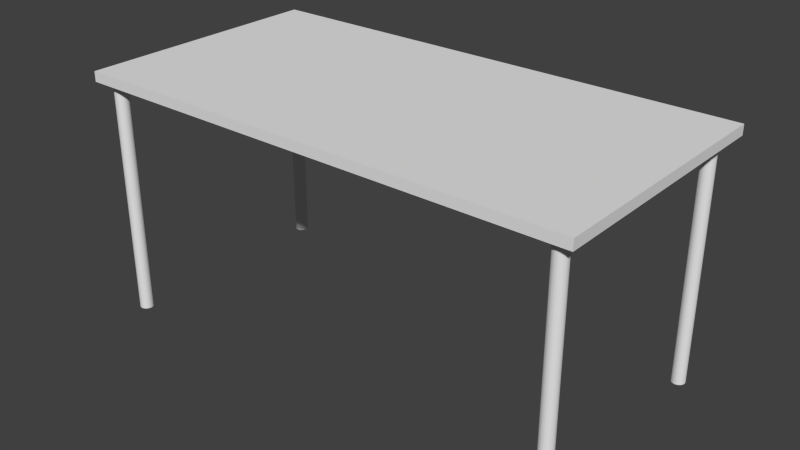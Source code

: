 # Source: desk.blend  (saved by Blender 2.76.0; exported with 4.5.12 LTS)
import bpy
from mathutils import Matrix  # noqa: F401  (used for matrix-valued properties, if any)

bpy.ops.wm.read_factory_settings(use_empty=True)
scene = bpy.context.scene
scene.name = 'Scene'

# ---- collections
col_collection_1 = bpy.data.collections.new('Collection 1'); scene.collection.children.link(col_collection_1)

# ---- world
world_world = bpy.data.worlds.new('World'); scene.world = world_world
world_world.color = (0.05088, 0.05088, 0.05088)
world_world.use_sun_shadow = False
world_world.sun_shadow_jitter_overblur = 0.0
world_world.cycles.sampling_method = 'MANUAL'
world_world.cycles.sample_map_resolution = 256

# ---- meshes
me_cube_001 = bpy.data.meshes.new('Cube.001')
me_cube_001.from_pydata([(-1.0, -1.0, -1.0), (-1.0, -1.0, 1.0), (-1.0, 1.0, -1.0), (-1.0, 1.0, 1.0), (1.0, -1.0, -1.0), (1.0, -1.0, 1.0), (1.0, 1.0, -1.0), (1.0, 1.0, 1.0)], [], [(1, 3, 2, 0), (3, 7, 6, 2), (7, 5, 4, 6), (5, 1, 0, 4), (0, 2, 6, 4), (5, 7, 3, 1)])
me_cube_001.use_remesh_preserve_volume = False
me_cube_001.use_remesh_preserve_attributes = False
me_cube_001.use_mirror_vertex_groups = False
me_cube_001.update()
me_cylinder = bpy.data.meshes.new('Cylinder')
me_cylinder.from_pydata([(0.0, 1.0, -1.0), (0.0, 1.0, 1.0), (0.1951, 0.9808, -1.0), (0.1951, 0.9808, 1.0), (0.3827, 0.9239, -1.0), (0.3827, 0.9239, 1.0), (0.5556, 0.8315, -1.0), (0.5556, 0.8315, 1.0), (0.7071, 0.7071, -1.0), (0.7071, 0.7071, 1.0), (0.8315, 0.5556, -1.0), (0.8315, 0.5556, 1.0), (0.9239, 0.3827, -1.0), (0.9239, 0.3827, 1.0), (0.9808, 0.1951, -1.0), (0.9808, 0.1951, 1.0), (1.0, 7.55e-08, -1.0), (1.0, 7.55e-08, 1.0), (0.9808, -0.1951, -1.0), (0.9808, -0.1951, 1.0), (0.9239, -0.3827, -1.0), (0.9239, -0.3827, 1.0), (0.8315, -0.5556, -1.0), (0.8315, -0.5556, 1.0), (0.7071, -0.7071, -1.0), (0.7071, -0.7071, 1.0), (0.5556, -0.8315, -1.0), (0.5556, -0.8315, 1.0), (0.3827, -0.9239, -1.0), (0.3827, -0.9239, 1.0), (0.1951, -0.9808, -1.0), (0.1951, -0.9808, 1.0), (-3.258e-07, -1.0, -1.0), (-3.258e-07, -1.0, 1.0), (-0.1951, -0.9808, -1.0), (-0.1951, -0.9808, 1.0), (-0.3827, -0.9239, -1.0), (-0.3827, -0.9239, 1.0), (-0.5556, -0.8315, -1.0), (-0.5556, -0.8315, 1.0), (-0.7071, -0.7071, -1.0), (-0.7071, -0.7071, 1.0), (-0.8315, -0.5556, -1.0), (-0.8315, -0.5556, 1.0), (-0.9239, -0.3827, -1.0), (-0.9239, -0.3827, 1.0), (-0.9808, -0.1951, -1.0), (-0.9808, -0.1951, 1.0), (-1.0, 9.656e-07, -1.0), (-1.0, 9.656e-07, 1.0), (-0.9808, 0.1951, -1.0), (-0.9808, 0.1951, 1.0), (-0.9239, 0.3827, -1.0), (-0.9239, 0.3827, 1.0), (-0.8315, 0.5556, -1.0), (-0.8315, 0.5556, 1.0), (-0.7071, 0.7071, -1.0), (-0.7071, 0.7071, 1.0), (-0.5556, 0.8315, -1.0), (-0.5556, 0.8315, 1.0), (-0.3827, 0.9239, -1.0), (-0.3827, 0.9239, 1.0), (-0.1951, 0.9808, -1.0), (-0.1951, 0.9808, 1.0), (70.0, 1.0, -1.0), (70.0, 1.0, 1.0), (70.2, 0.9808, -1.0), (70.2, 0.9808, 1.0), (70.38, 0.9239, -1.0), (70.38, 0.9239, 1.0), (70.56, 0.8315, -1.0), (70.56, 0.8315, 1.0), (70.71, 0.7071, -1.0), (70.71, 0.7071, 1.0), (70.83, 0.5556, -1.0), (70.83, 0.5556, 1.0), (70.92, 0.3827, -1.0), (70.92, 0.3827, 1.0), (70.98, 0.1951, -1.0), (70.98, 0.1951, 1.0), (71.0, 7.55e-08, -1.0), (71.0, 7.55e-08, 1.0), (70.98, -0.1951, -1.0), (70.98, -0.1951, 1.0), (70.92, -0.3827, -1.0), (70.92, -0.3827, 1.0), (70.83, -0.5556, -1.0), (70.83, -0.5556, 1.0), (70.71, -0.7071, -1.0), (70.71, -0.7071, 1.0), (70.56, -0.8315, -1.0), (70.56, -0.8315, 1.0), (70.38, -0.9239, -1.0), (70.38, -0.9239, 1.0), (70.2, -0.9808, -1.0), (70.2, -0.9808, 1.0), (70.0, -1.0, -1.0), (70.0, -1.0, 1.0), (69.8, -0.9808, -1.0), (69.8, -0.9808, 1.0), (69.62, -0.9239, -1.0), (69.62, -0.9239, 1.0), (69.44, -0.8315, -1.0), (69.44, -0.8315, 1.0), (69.29, -0.7071, -1.0), (69.29, -0.7071, 1.0), (69.17, -0.5556, -1.0), (69.17, -0.5556, 1.0), (69.08, -0.3827, -1.0), (69.08, -0.3827, 1.0), (69.02, -0.1951, -1.0), (69.02, -0.1951, 1.0), (69.0, 9.656e-07, -1.0), (69.0, 9.656e-07, 1.0), (69.02, 0.1951, -1.0), (69.02, 0.1951, 1.0), (69.08, 0.3827, -1.0), (69.08, 0.3827, 1.0), (69.17, 0.5556, -1.0), (69.17, 0.5556, 1.0), (69.29, 0.7071, -1.0), (69.29, 0.7071, 1.0), (69.44, 0.8315, -1.0), (69.44, 0.8315, 1.0), (69.62, 0.9239, -1.0), (69.62, 0.9239, 1.0), (69.8, 0.9808, -1.0), (69.8, 0.9808, 1.0), (0.0, 34.0, -1.0), (0.0, 34.0, 1.0), (0.1951, 33.98, -1.0), (0.1951, 33.98, 1.0), (0.3827, 33.92, -1.0), (0.3827, 33.92, 1.0), (0.5556, 33.83, -1.0), (0.5556, 33.83, 1.0), (0.7071, 33.71, -1.0), (0.7071, 33.71, 1.0), (0.8315, 33.56, -1.0), (0.8315, 33.56, 1.0), (0.9239, 33.38, -1.0), (0.9239, 33.38, 1.0), (0.9808, 33.2, -1.0), (0.9808, 33.2, 1.0), (1.0, 33.0, -1.0), (1.0, 33.0, 1.0), (0.9808, 32.8, -1.0), (0.9808, 32.8, 1.0), (0.9239, 32.62, -1.0), (0.9239, 32.62, 1.0), (0.8315, 32.44, -1.0), (0.8315, 32.44, 1.0), (0.7071, 32.29, -1.0), (0.7071, 32.29, 1.0), (0.5556, 32.17, -1.0), (0.5556, 32.17, 1.0), (0.3827, 32.08, -1.0), (0.3827, 32.08, 1.0), (0.1951, 32.02, -1.0), (0.1951, 32.02, 1.0), (-3.258e-07, 32.0, -1.0), (-3.258e-07, 32.0, 1.0), (-0.1951, 32.02, -1.0), (-0.1951, 32.02, 1.0), (-0.3827, 32.08, -1.0), (-0.3827, 32.08, 1.0), (-0.5556, 32.17, -1.0), (-0.5556, 32.17, 1.0), (-0.7071, 32.29, -1.0), (-0.7071, 32.29, 1.0), (-0.8315, 32.44, -1.0), (-0.8315, 32.44, 1.0), (-0.9239, 32.62, -1.0), (-0.9239, 32.62, 1.0), (-0.9808, 32.8, -1.0), (-0.9808, 32.8, 1.0), (-1.0, 33.0, -1.0), (-1.0, 33.0, 1.0), (-0.9808, 33.2, -1.0), (-0.9808, 33.2, 1.0), (-0.9239, 33.38, -1.0), (-0.9239, 33.38, 1.0), (-0.8315, 33.56, -1.0), (-0.8315, 33.56, 1.0), (-0.7071, 33.71, -1.0), (-0.7071, 33.71, 1.0), (-0.5556, 33.83, -1.0), (-0.5556, 33.83, 1.0), (-0.3827, 33.92, -1.0), (-0.3827, 33.92, 1.0), (-0.1951, 33.98, -1.0), (-0.1951, 33.98, 1.0), (70.0, 34.0, -1.0), (70.0, 34.0, 1.0), (70.2, 33.98, -1.0), (70.2, 33.98, 1.0), (70.38, 33.92, -1.0), (70.38, 33.92, 1.0), (70.56, 33.83, -1.0), (70.56, 33.83, 1.0), (70.71, 33.71, -1.0), (70.71, 33.71, 1.0), (70.83, 33.56, -1.0), (70.83, 33.56, 1.0), (70.92, 33.38, -1.0), (70.92, 33.38, 1.0), (70.98, 33.2, -1.0), (70.98, 33.2, 1.0), (71.0, 33.0, -1.0), (71.0, 33.0, 1.0), (70.98, 32.8, -1.0), (70.98, 32.8, 1.0), (70.92, 32.62, -1.0), (70.92, 32.62, 1.0), (70.83, 32.44, -1.0), (70.83, 32.44, 1.0), (70.71, 32.29, -1.0), (70.71, 32.29, 1.0), (70.56, 32.17, -1.0), (70.56, 32.17, 1.0), (70.38, 32.08, -1.0), (70.38, 32.08, 1.0), (70.2, 32.02, -1.0), (70.2, 32.02, 1.0), (70.0, 32.0, -1.0), (70.0, 32.0, 1.0), (69.8, 32.02, -1.0), (69.8, 32.02, 1.0), (69.62, 32.08, -1.0), (69.62, 32.08, 1.0), (69.44, 32.17, -1.0), (69.44, 32.17, 1.0), (69.29, 32.29, -1.0), (69.29, 32.29, 1.0), (69.17, 32.44, -1.0), (69.17, 32.44, 1.0), (69.08, 32.62, -1.0), (69.08, 32.62, 1.0), (69.02, 32.8, -1.0), (69.02, 32.8, 1.0), (69.0, 33.0, -1.0), (69.0, 33.0, 1.0), (69.02, 33.2, -1.0), (69.02, 33.2, 1.0), (69.08, 33.38, -1.0), (69.08, 33.38, 1.0), (69.17, 33.56, -1.0), (69.17, 33.56, 1.0), (69.29, 33.71, -1.0), (69.29, 33.71, 1.0), (69.44, 33.83, -1.0), (69.44, 33.83, 1.0), (69.62, 33.92, -1.0), (69.62, 33.92, 1.0), (69.8, 33.98, -1.0), (69.8, 33.98, 1.0)], [], [(0, 1, 3, 2), (2, 3, 5, 4), (4, 5, 7, 6), (6, 7, 9, 8), (8, 9, 11, 10), (10, 11, 13, 12), (12, 13, 15, 14), (14, 15, 17, 16), (16, 17, 19, 18), (18, 19, 21, 20), (20, 21, 23, 22), (22, 23, 25, 24), (24, 25, 27, 26), (26, 27, 29, 28), (28, 29, 31, 30), (30, 31, 33, 32), (32, 33, 35, 34), (34, 35, 37, 36), (36, 37, 39, 38), (38, 39, 41, 40), (40, 41, 43, 42), (42, 43, 45, 44), (44, 45, 47, 46), (46, 47, 49, 48), (48, 49, 51, 50), (50, 51, 53, 52), (52, 53, 55, 54), (54, 55, 57, 56), (56, 57, 59, 58), (58, 59, 61, 60), (3, 1, 63, 61, 59, 57, 55, 53, 51, 49, 47, 45, 43, 41, 39, 37, 35, 33, 31, 29, 27, 25, 23, 21, 19, 17, 15, 13, 11, 9, 7, 5), (60, 61, 63, 62), (62, 63, 1, 0), (0, 2, 4, 6, 8, 10, 12, 14, 16, 18, 20, 22, 24, 26, 28, 30, 32, 34, 36, 38, 40, 42, 44, 46, 48, 50, 52, 54, 56, 58, 60, 62), (64, 65, 67, 66), (66, 67, 69, 68), (68, 69, 71, 70), (70, 71, 73, 72), (72, 73, 75, 74), (74, 75, 77, 76), (76, 77, 79, 78), (78, 79, 81, 80), (80, 81, 83, 82), (82, 83, 85, 84), (84, 85, 87, 86), (86, 87, 89, 88), (88, 89, 91, 90), (90, 91, 93, 92), (92, 93, 95, 94), (94, 95, 97, 96), (96, 97, 99, 98), (98, 99, 101, 100), (100, 101, 103, 102), (102, 103, 105, 104), (104, 105, 107, 106), (106, 107, 109, 108), (108, 109, 111, 110), (110, 111, 113, 112), (112, 113, 115, 114), (114, 115, 117, 116), (116, 117, 119, 118), (118, 119, 121, 120), (120, 121, 123, 122), (122, 123, 125, 124), (67, 65, 127, 125, 123, 121, 119, 117, 115, 113, 111, 109, 107, 105, 103, 101, 99, 97, 95, 93, 91, 89, 87, 85, 83, 81, 79, 77, 75, 73, 71, 69), (124, 125, 127, 126), (126, 127, 65, 64), (64, 66, 68, 70, 72, 74, 76, 78, 80, 82, 84, 86, 88, 90, 92, 94, 96, 98, 100, 102, 104, 106, 108, 110, 112, 114, 116, 118, 120, 122, 124, 126), (128, 129, 131, 130), (130, 131, 133, 132), (132, 133, 135, 134), (134, 135, 137, 136), (136, 137, 139, 138), (138, 139, 141, 140), (140, 141, 143, 142), (142, 143, 145, 144), (144, 145, 147, 146), (146, 147, 149, 148), (148, 149, 151, 150), (150, 151, 153, 152), (152, 153, 155, 154), (154, 155, 157, 156), (156, 157, 159, 158), (158, 159, 161, 160), (160, 161, 163, 162), (162, 163, 165, 164), (164, 165, 167, 166), (166, 167, 169, 168), (168, 169, 171, 170), (170, 171, 173, 172), (172, 173, 175, 174), (174, 175, 177, 176), (176, 177, 179, 178), (178, 179, 181, 180), (180, 181, 183, 182), (182, 183, 185, 184), (184, 185, 187, 186), (186, 187, 189, 188), (131, 129, 191, 189, 187, 185, 183, 181, 179, 177, 175, 173, 171, 169, 167, 165, 163, 161, 159, 157, 155, 153, 151, 149, 147, 145, 143, 141, 139, 137, 135, 133), (188, 189, 191, 190), (190, 191, 129, 128), (128, 130, 132, 134, 136, 138, 140, 142, 144, 146, 148, 150, 152, 154, 156, 158, 160, 162, 164, 166, 168, 170, 172, 174, 176, 178, 180, 182, 184, 186, 188, 190), (192, 193, 195, 194), (194, 195, 197, 196), (196, 197, 199, 198), (198, 199, 201, 200), (200, 201, 203, 202), (202, 203, 205, 204), (204, 205, 207, 206), (206, 207, 209, 208), (208, 209, 211, 210), (210, 211, 213, 212), (212, 213, 215, 214), (214, 215, 217, 216), (216, 217, 219, 218), (218, 219, 221, 220), (220, 221, 223, 222), (222, 223, 225, 224), (224, 225, 227, 226), (226, 227, 229, 228), (228, 229, 231, 230), (230, 231, 233, 232), (232, 233, 235, 234), (234, 235, 237, 236), (236, 237, 239, 238), (238, 239, 241, 240), (240, 241, 243, 242), (242, 243, 245, 244), (244, 245, 247, 246), (246, 247, 249, 248), (248, 249, 251, 250), (250, 251, 253, 252), (195, 193, 255, 253, 251, 249, 247, 245, 243, 241, 239, 237, 235, 233, 231, 229, 227, 225, 223, 221, 219, 217, 215, 213, 211, 209, 207, 205, 203, 201, 199, 197), (252, 253, 255, 254), (254, 255, 193, 192), (192, 194, 196, 198, 200, 202, 204, 206, 208, 210, 212, 214, 216, 218, 220, 222, 224, 226, 228, 230, 232, 234, 236, 238, 240, 242, 244, 246, 248, 250, 252, 254)])
me_cylinder.use_remesh_preserve_volume = False
me_cylinder.use_remesh_preserve_attributes = False
me_cylinder.use_mirror_vertex_groups = False
me_cylinder.update()

# ---- objects
ob_desk_top = bpy.data.objects.new('Desk Top', me_cube_001)
ob_desk_legs = bpy.data.objects.new('Desk Legs', me_cylinder)

# ---- transforms, parenting, visibility, modifiers, constraints
ob_desk_top.location = (0.0, 0.0, 0.0)
ob_desk_top.scale = (0.75, 0.38, 0.015)
ob_desk_top.lineart.crease_threshold = 0.0
ob_desk_legs.location = (-0.7028, -0.3353, -0.3692)
ob_desk_legs.scale = (0.02, 0.02, 0.35)
ob_desk_legs.lineart.crease_threshold = 0.0

# ---- collection membership
col_collection_1.objects.link(ob_desk_top)
col_collection_1.objects.link(ob_desk_legs)

# ---- scene / render settings (as saved in the file)
scene.frame_start = 1; scene.frame_end = 250; scene.frame_set(1)
scene.render.engine = 'BLENDER_EEVEE_NEXT'
scene.render.resolution_percentage = 50
scene.render.dither_intensity = 0.0
scene.cycles.use_denoising = False
scene.cycles.samples = 10
scene.cycles.sampling_pattern = 'TABULATED_SOBOL'
scene.cycles.light_sampling_threshold = 0.0
scene.cycles.use_adaptive_sampling = False
scene.cycles.use_light_tree = False
scene.cycles.blur_glossy = 0.0
scene.cycles.pixel_filter_type = 'GAUSSIAN'
scene.cycles.sample_clamp_indirect = 0.0
scene.view_settings.view_transform = 'Standard'
bpy.context.view_layer.update()

# ---- added for rendering (the .blend has no active camera and no usable light): camera, sun
cam_auto = bpy.data.cameras.new('AutoCamera')
cam_auto.lens = 50.0
cam_auto.sensor_width = 36.0
cam_auto.clip_end = 1000.0
ob_auto_camera = bpy.data.objects.new('AutoCamera', cam_auto)
scene.collection.objects.link(ob_auto_camera)
ob_auto_camera.location = (1.69764, -2.03716, 1.00602)
ob_auto_camera.rotation_euler = (1.09748, -7.21219e-08, 0.694738)
scene.camera = ob_auto_camera
light_auto_sun = bpy.data.lights.new('AutoSun', 'SUN')
light_auto_sun.energy = 3.0
light_auto_sun.angle = 0.0523599
ob_auto_sun = bpy.data.objects.new('AutoSun', light_auto_sun)
scene.collection.objects.link(ob_auto_sun)
ob_auto_sun.rotation_euler = (0.872665, 0.174533, 0.523599)
bpy.context.view_layer.update()
